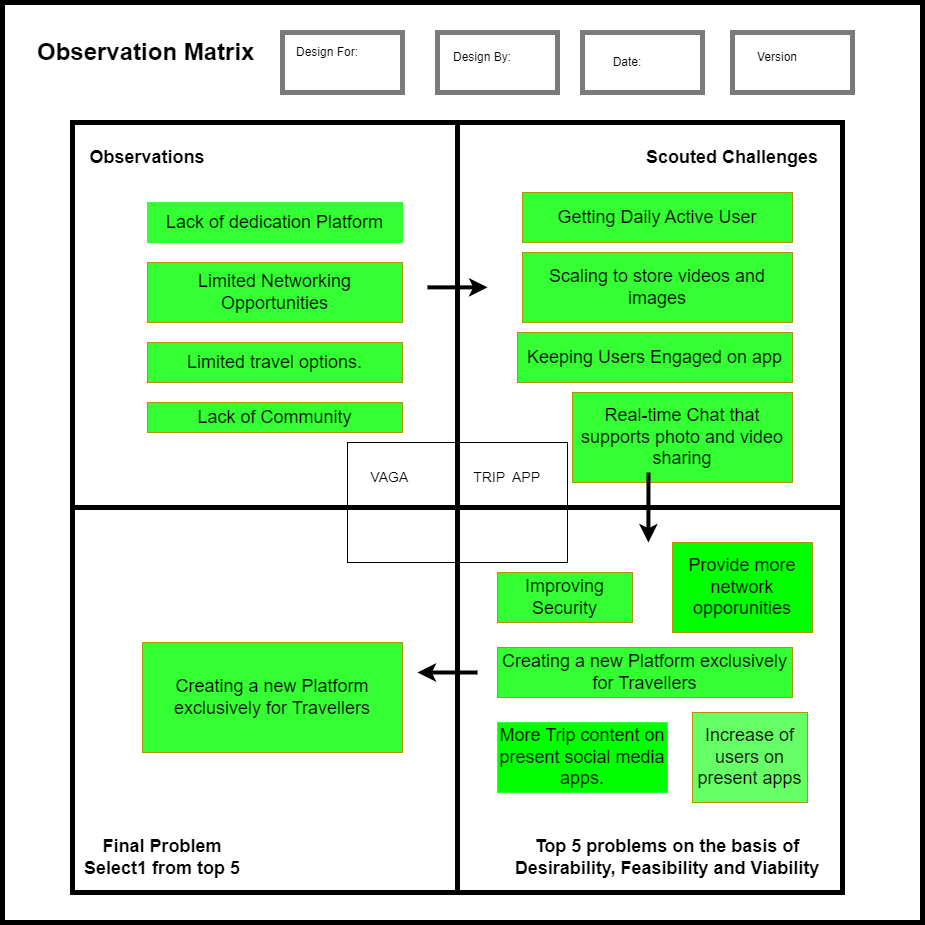

The diagram above was exported from draw.io. Its source (the exported page's mxGraphModel, read from the mxfile embedded in the PNG):
<mxGraphModel dx="2759" dy="2229" grid="1" gridSize="10" guides="1" tooltips="1" connect="1" arrows="1" fold="1" page="1" pageScale="1" pageWidth="850" pageHeight="1100" math="0" shadow="0">
  <root>
    <mxCell id="0" />
    <mxCell id="1" parent="0" />
    <mxCell id="yIrZOceJZYxYdoTycJ7F-1" value="" style="whiteSpace=wrap;html=1;aspect=fixed;strokeWidth=5;" parent="1" vertex="1">
      <mxGeometry x="-70" y="-120" width="920" height="920" as="geometry" />
    </mxCell>
    <mxCell id="yIrZOceJZYxYdoTycJ7F-2" value="&lt;h1&gt;Observation Matrix&lt;/h1&gt;" style="text;html=1;strokeColor=none;fillColor=none;spacing=5;spacingTop=-20;whiteSpace=wrap;overflow=hidden;rounded=0;" parent="1" vertex="1">
      <mxGeometry x="-40" y="-90" width="230" height="40" as="geometry" />
    </mxCell>
    <mxCell id="yIrZOceJZYxYdoTycJ7F-3" value="" style="rounded=0;whiteSpace=wrap;html=1;strokeColor=#7A7A7A;strokeWidth=5;" parent="1" vertex="1">
      <mxGeometry x="210" y="-90" width="120" height="60" as="geometry" />
    </mxCell>
    <mxCell id="yIrZOceJZYxYdoTycJ7F-4" value="Design For:" style="text;html=1;strokeColor=none;fillColor=none;align=center;verticalAlign=middle;whiteSpace=wrap;rounded=0;" parent="1" vertex="1">
      <mxGeometry x="220" y="-85" width="70" height="30" as="geometry" />
    </mxCell>
    <mxCell id="yIrZOceJZYxYdoTycJ7F-5" value="" style="rounded=0;whiteSpace=wrap;html=1;strokeColor=#7A7A7A;strokeWidth=5;" parent="1" vertex="1">
      <mxGeometry x="365" y="-90" width="120" height="60" as="geometry" />
    </mxCell>
    <mxCell id="yIrZOceJZYxYdoTycJ7F-6" value="" style="rounded=0;whiteSpace=wrap;html=1;strokeColor=#7A7A7A;strokeWidth=5;" parent="1" vertex="1">
      <mxGeometry x="510" y="-90" width="120" height="60" as="geometry" />
    </mxCell>
    <mxCell id="yIrZOceJZYxYdoTycJ7F-17" style="edgeStyle=orthogonalEdgeStyle;rounded=0;orthogonalLoop=1;jettySize=auto;html=1;exitX=0.75;exitY=1;exitDx=0;exitDy=0;entryX=0.75;entryY=1;entryDx=0;entryDy=0;" parent="1" source="yIrZOceJZYxYdoTycJ7F-7" edge="1">
      <mxGeometry relative="1" as="geometry">
        <mxPoint x="732.5" y="-40" as="targetPoint" />
      </mxGeometry>
    </mxCell>
    <mxCell id="yIrZOceJZYxYdoTycJ7F-7" value="" style="rounded=0;whiteSpace=wrap;html=1;strokeColor=#7A7A7A;strokeWidth=5;" parent="1" vertex="1">
      <mxGeometry x="660" y="-90" width="120" height="60" as="geometry" />
    </mxCell>
    <mxCell id="yIrZOceJZYxYdoTycJ7F-8" value="Design By:" style="text;html=1;strokeColor=none;fillColor=none;align=center;verticalAlign=middle;whiteSpace=wrap;rounded=0;" parent="1" vertex="1">
      <mxGeometry x="375" y="-80" width="70" height="30" as="geometry" />
    </mxCell>
    <mxCell id="yIrZOceJZYxYdoTycJ7F-9" value="Date:" style="text;html=1;strokeColor=none;fillColor=none;align=center;verticalAlign=middle;whiteSpace=wrap;rounded=0;" parent="1" vertex="1">
      <mxGeometry x="520" y="-75" width="70" height="30" as="geometry" />
    </mxCell>
    <mxCell id="yIrZOceJZYxYdoTycJ7F-12" value="" style="whiteSpace=wrap;html=1;aspect=fixed;strokeWidth=5;direction=west;" parent="1" vertex="1">
      <mxGeometry width="770" height="770" as="geometry" />
    </mxCell>
    <mxCell id="yIrZOceJZYxYdoTycJ7F-13" value="" style="endArrow=none;html=1;rounded=0;exitX=0.5;exitY=1;exitDx=0;exitDy=0;entryX=0.5;entryY=0;entryDx=0;entryDy=0;strokeWidth=5;" parent="1" source="yIrZOceJZYxYdoTycJ7F-12" target="yIrZOceJZYxYdoTycJ7F-12" edge="1">
      <mxGeometry width="50" height="50" relative="1" as="geometry">
        <mxPoint x="480" y="580" as="sourcePoint" />
        <mxPoint x="530" y="530" as="targetPoint" />
      </mxGeometry>
    </mxCell>
    <mxCell id="yIrZOceJZYxYdoTycJ7F-15" value="" style="endArrow=none;html=1;rounded=0;exitX=0;exitY=0.5;exitDx=0;exitDy=0;entryX=1;entryY=0.5;entryDx=0;entryDy=0;strokeWidth=5;" parent="1" source="yIrZOceJZYxYdoTycJ7F-12" target="yIrZOceJZYxYdoTycJ7F-12" edge="1">
      <mxGeometry width="50" height="50" relative="1" as="geometry">
        <mxPoint x="395" y="780" as="sourcePoint" />
        <mxPoint x="395" y="10" as="targetPoint" />
      </mxGeometry>
    </mxCell>
    <mxCell id="yIrZOceJZYxYdoTycJ7F-16" value="&lt;font style=&quot;font-size: 18px;&quot;&gt;&lt;b&gt;Observations&lt;/b&gt;&lt;/font&gt;" style="text;html=1;strokeColor=none;fillColor=none;align=center;verticalAlign=middle;whiteSpace=wrap;rounded=0;" parent="1" vertex="1">
      <mxGeometry x="35" y="20" width="80" height="30" as="geometry" />
    </mxCell>
    <mxCell id="yIrZOceJZYxYdoTycJ7F-19" value="Version" style="text;html=1;strokeColor=none;fillColor=none;align=center;verticalAlign=middle;whiteSpace=wrap;rounded=0;" parent="1" vertex="1">
      <mxGeometry x="670" y="-80" width="70" height="30" as="geometry" />
    </mxCell>
    <mxCell id="yIrZOceJZYxYdoTycJ7F-20" value="&lt;font style=&quot;font-size: 18px;&quot;&gt;Limited Networking Opportunities&lt;/font&gt;&lt;span id=&quot;docs-internal-guid-b64a31dd-7fff-0e39-d6c0-870af24b771c&quot;&gt;&lt;/span&gt;" style="text;html=1;strokeColor=#B09500;fillColor=#33FF33;align=center;verticalAlign=middle;whiteSpace=wrap;rounded=0;fontColor=#000000;direction=east;" parent="1" vertex="1">
      <mxGeometry x="75" y="140" width="255" height="60" as="geometry" />
    </mxCell>
    <mxCell id="yIrZOceJZYxYdoTycJ7F-21" value="&lt;font style=&quot;font-size: 18px;&quot;&gt;Lack of dedication Platform&lt;/font&gt;&lt;span id=&quot;docs-internal-guid-b64a31dd-7fff-0e39-d6c0-870af24b771c&quot;&gt;&lt;/span&gt;" style="text;html=1;strokeColor=#33FF33;fillColor=#33FF33;align=center;verticalAlign=middle;whiteSpace=wrap;rounded=0;fontColor=#000000;direction=east;" parent="1" vertex="1">
      <mxGeometry x="75" y="80" width="255" height="40" as="geometry" />
    </mxCell>
    <mxCell id="yIrZOceJZYxYdoTycJ7F-22" value="&lt;font style=&quot;font-size: 18px;&quot;&gt;Limited travel options.&lt;/font&gt;" style="text;html=1;strokeColor=#B09500;fillColor=#33FF33;align=center;verticalAlign=middle;whiteSpace=wrap;rounded=0;fontColor=#000000;direction=east;" parent="1" vertex="1">
      <mxGeometry x="75" y="220" width="255" height="40" as="geometry" />
    </mxCell>
    <mxCell id="yIrZOceJZYxYdoTycJ7F-23" value="&lt;font style=&quot;font-size: 18px;&quot;&gt;Lack of Community&lt;/font&gt;&lt;span id=&quot;docs-internal-guid-b64a31dd-7fff-0e39-d6c0-870af24b771c&quot;&gt;&lt;/span&gt;" style="text;html=1;strokeColor=#B09500;fillColor=#33FF33;align=center;verticalAlign=middle;whiteSpace=wrap;rounded=0;fontColor=#000000;direction=east;" parent="1" vertex="1">
      <mxGeometry x="75" y="280" width="255" height="30" as="geometry" />
    </mxCell>
    <mxCell id="yIrZOceJZYxYdoTycJ7F-26" value="&lt;font style=&quot;font-size: 18px;&quot;&gt;&lt;b&gt;Scouted Challenges&lt;/b&gt;&lt;/font&gt;" style="text;html=1;strokeColor=none;fillColor=none;align=center;verticalAlign=middle;whiteSpace=wrap;rounded=0;" parent="1" vertex="1">
      <mxGeometry x="560" y="20" width="200" height="30" as="geometry" />
    </mxCell>
    <mxCell id="yIrZOceJZYxYdoTycJ7F-27" value="&lt;span style=&quot;font-size: 18px;&quot;&gt;Improving Security&lt;/span&gt;" style="text;html=1;strokeColor=#B09500;fillColor=#33FF33;align=center;verticalAlign=middle;whiteSpace=wrap;rounded=0;fontColor=#000000;direction=east;" parent="1" vertex="1">
      <mxGeometry x="425" y="450" width="135" height="50" as="geometry" />
    </mxCell>
    <mxCell id="yIrZOceJZYxYdoTycJ7F-28" value="&lt;span style=&quot;font-size: 18px;&quot;&gt;Creating a new Platform exclusively for Travellers&lt;/span&gt;" style="text;html=1;strokeColor=#B09500;fillColor=#33FF33;align=center;verticalAlign=middle;whiteSpace=wrap;rounded=0;fontColor=#000000;direction=east;" parent="1" vertex="1">
      <mxGeometry x="425" y="525" width="295" height="50" as="geometry" />
    </mxCell>
    <mxCell id="yIrZOceJZYxYdoTycJ7F-29" value="" style="rounded=0;whiteSpace=wrap;html=1;fillColor=none;" parent="1" vertex="1">
      <mxGeometry x="275" y="320" width="220" height="120" as="geometry" />
    </mxCell>
    <mxCell id="yIrZOceJZYxYdoTycJ7F-30" value="&lt;span style=&quot;font-size: 14px;&quot;&gt;VAGA&amp;nbsp; &amp;nbsp; &amp;nbsp; &amp;nbsp; &amp;nbsp; &amp;nbsp; &amp;nbsp; &amp;nbsp; &amp;nbsp;TRIP&amp;nbsp; APP&amp;nbsp;&lt;/span&gt;" style="text;html=1;strokeColor=none;fillColor=none;align=center;verticalAlign=middle;whiteSpace=wrap;rounded=0;" parent="1" vertex="1">
      <mxGeometry x="290" y="340" width="190" height="30" as="geometry" />
    </mxCell>
    <mxCell id="yIrZOceJZYxYdoTycJ7F-31" value="&lt;span style=&quot;font-size: 18px;&quot;&gt;More Trip content on present social media apps.&lt;/span&gt;" style="text;html=1;strokeColor=#33FF33;fillColor=#00FF00;align=center;verticalAlign=middle;whiteSpace=wrap;rounded=0;fontColor=#000000;direction=east;" parent="1" vertex="1">
      <mxGeometry x="425" y="600" width="170" height="70" as="geometry" />
    </mxCell>
    <mxCell id="yIrZOceJZYxYdoTycJ7F-33" value="" style="endArrow=classic;html=1;rounded=0;strokeWidth=4;" parent="1" edge="1">
      <mxGeometry width="50" height="50" relative="1" as="geometry">
        <mxPoint x="355" y="164.86" as="sourcePoint" />
        <mxPoint x="415" y="164.86" as="targetPoint" />
      </mxGeometry>
    </mxCell>
    <mxCell id="yIrZOceJZYxYdoTycJ7F-34" value="&lt;font style=&quot;font-size: 18px;&quot;&gt;&lt;b&gt;Top 5 problems on the basis of Desirability, Feasibility and Viability&lt;/b&gt;&lt;/font&gt;" style="text;html=1;strokeColor=none;fillColor=none;align=center;verticalAlign=middle;whiteSpace=wrap;rounded=0;" parent="1" vertex="1">
      <mxGeometry x="430" y="720" width="330" height="30" as="geometry" />
    </mxCell>
    <mxCell id="yIrZOceJZYxYdoTycJ7F-35" value="&lt;span style=&quot;font-size: 18px;&quot;&gt;Getting Daily Active User&lt;/span&gt;" style="text;html=1;strokeColor=#B09500;fillColor=#33FF33;align=center;verticalAlign=middle;whiteSpace=wrap;rounded=0;fontColor=#000000;direction=east;" parent="1" vertex="1">
      <mxGeometry x="450" y="70" width="270" height="50" as="geometry" />
    </mxCell>
    <mxCell id="yIrZOceJZYxYdoTycJ7F-36" value="&lt;span style=&quot;font-size: 18px;&quot;&gt;Keeping Users Engaged on app&lt;/span&gt;" style="text;html=1;strokeColor=#B09500;fillColor=#33FF33;align=center;verticalAlign=middle;whiteSpace=wrap;rounded=0;fontColor=#000000;direction=east;" parent="1" vertex="1">
      <mxGeometry x="445" y="210" width="275" height="50" as="geometry" />
    </mxCell>
    <mxCell id="yIrZOceJZYxYdoTycJ7F-37" value="&lt;span style=&quot;font-size: 18px;&quot;&gt;Real-time Chat that supports photo and video sharing&lt;/span&gt;" style="text;html=1;strokeColor=#B09500;fillColor=#33FF33;align=center;verticalAlign=middle;whiteSpace=wrap;rounded=0;fontColor=#000000;direction=east;" parent="1" vertex="1">
      <mxGeometry x="500" y="270" width="220" height="90" as="geometry" />
    </mxCell>
    <mxCell id="yIrZOceJZYxYdoTycJ7F-38" value="&lt;span style=&quot;font-size: 18px;&quot;&gt;Scaling to store videos and images&lt;/span&gt;" style="text;html=1;strokeColor=#B09500;fillColor=#33FF33;align=center;verticalAlign=middle;whiteSpace=wrap;rounded=0;fontColor=#000000;direction=east;" parent="1" vertex="1">
      <mxGeometry x="450" y="130" width="270" height="70" as="geometry" />
    </mxCell>
    <mxCell id="yIrZOceJZYxYdoTycJ7F-40" value="" style="endArrow=classic;html=1;rounded=0;strokeWidth=4;" parent="1" edge="1">
      <mxGeometry width="50" height="50" relative="1" as="geometry">
        <mxPoint x="576" y="350" as="sourcePoint" />
        <mxPoint x="575.8814285714284" y="420" as="targetPoint" />
      </mxGeometry>
    </mxCell>
    <mxCell id="yIrZOceJZYxYdoTycJ7F-45" value="&lt;span style=&quot;font-size: 18px;&quot;&gt;Increase of users on present apps&lt;/span&gt;" style="text;html=1;strokeColor=#B09500;fillColor=#66FF66;align=center;verticalAlign=middle;whiteSpace=wrap;rounded=0;fontColor=#000000;direction=east;" parent="1" vertex="1">
      <mxGeometry x="620" y="590" width="115" height="90" as="geometry" />
    </mxCell>
    <mxCell id="yIrZOceJZYxYdoTycJ7F-46" value="&lt;span style=&quot;font-size: 18px;&quot;&gt;Provide more network opporunities&lt;/span&gt;" style="text;html=1;strokeColor=#B09500;fillColor=#00FF00;align=center;verticalAlign=middle;whiteSpace=wrap;rounded=0;fontColor=#000000;direction=east;" parent="1" vertex="1">
      <mxGeometry x="600" y="420" width="140" height="90" as="geometry" />
    </mxCell>
    <mxCell id="yIrZOceJZYxYdoTycJ7F-47" value="&lt;font style=&quot;font-size: 18px;&quot;&gt;&lt;b&gt;Final Problem&lt;br&gt;Select1 from top 5&lt;/b&gt;&lt;br&gt;&lt;/font&gt;" style="text;html=1;strokeColor=none;fillColor=none;align=center;verticalAlign=middle;whiteSpace=wrap;rounded=0;" parent="1" vertex="1">
      <mxGeometry x="10" y="720" width="160" height="30" as="geometry" />
    </mxCell>
    <mxCell id="yIrZOceJZYxYdoTycJ7F-48" value="&lt;span style=&quot;font-size: 18px;&quot;&gt;Creating a new Platform exclusively for Travellers&lt;/span&gt;" style="text;html=1;strokeColor=#B09500;fillColor=#33FF33;align=center;verticalAlign=middle;whiteSpace=wrap;rounded=0;fontColor=#000000;direction=east;" parent="1" vertex="1">
      <mxGeometry x="70" y="520" width="260" height="110" as="geometry" />
    </mxCell>
    <mxCell id="yIrZOceJZYxYdoTycJ7F-49" value="" style="endArrow=classic;html=1;rounded=0;strokeWidth=4;" parent="1" edge="1">
      <mxGeometry width="50" height="50" relative="1" as="geometry">
        <mxPoint x="405" y="550" as="sourcePoint" />
        <mxPoint x="345" y="550" as="targetPoint" />
      </mxGeometry>
    </mxCell>
  </root>
</mxGraphModel>